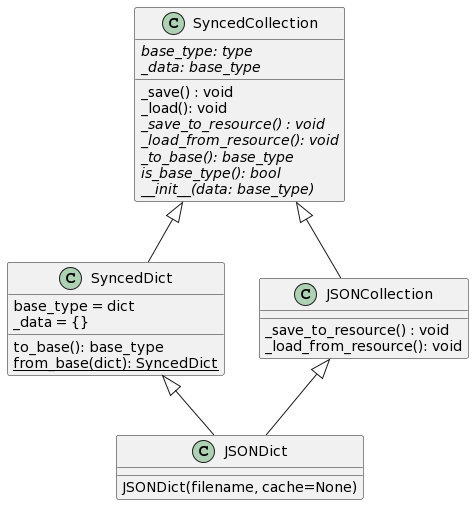

The diagram above was rendered by PlantUML. Its source (embedded in the PNG):
@startuml
class SyncedCollection {
         {abstract} base_type: type
         {abstract} _data: base_type
         _save() : void
         _load(): void
         {abstract} _save_to_resource() : void
         {abstract} _load_from_resource(): void
         {abstract} _to_base(): base_type
         {abstract} is_base_type(): bool
         {abstract} __init__(data: base_type)
     }

     class SyncedDict {
         base_type = dict
         _data = {}
         to_base(): base_type
         {static} from_base(dict): SyncedDict
     }

     class JSONCollection {
         _save_to_resource() : void
         _load_from_resource(): void
     }

     class JSONDict {
         JSONDict(filename, cache=None)
     }

     SyncedCollection <|-- SyncedDict

     SyncedCollection <|-- JSONCollection

     JSONCollection <|-- JSONDict
     SyncedDict <|-- JSONDict
@enduml